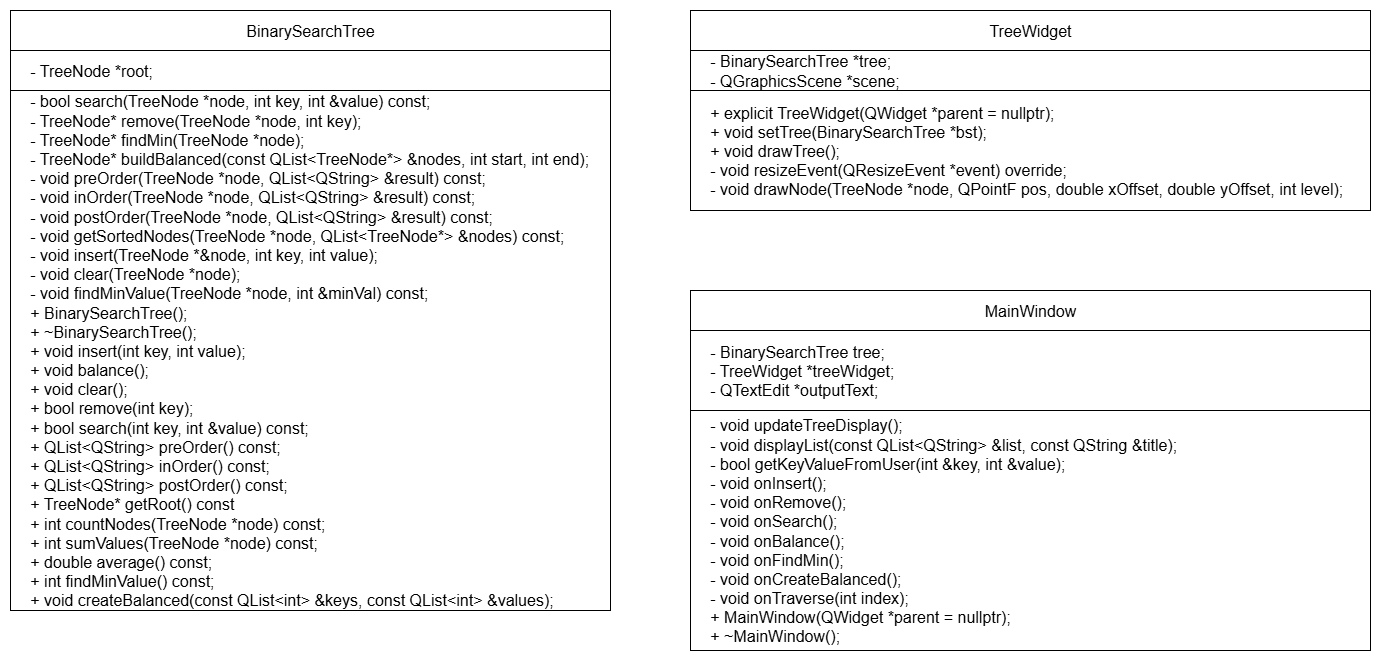

The diagram above was exported from draw.io. Its source (the exported page's mxGraphModel, read from the mxfile embedded in the PNG):
<mxGraphModel dx="1226" dy="776" grid="1" gridSize="10" guides="1" tooltips="1" connect="1" arrows="1" fold="1" page="1" pageScale="1" pageWidth="827" pageHeight="1169" math="0" shadow="0">
  <root>
    <mxCell id="0" />
    <mxCell id="1" parent="0" />
    <mxCell id="h8DohkVqt3kt2VdTvhnc-1" value="&lt;font style=&quot;font-size: 16px;&quot;&gt;BinarySearchTree&lt;/font&gt;" style="rounded=0;whiteSpace=wrap;html=1;" vertex="1" parent="1">
      <mxGeometry x="360" y="280" width="600" height="40" as="geometry" />
    </mxCell>
    <mxCell id="h8DohkVqt3kt2VdTvhnc-2" value="&lt;font style=&quot;font-size: 16px;&quot;&gt;&amp;nbsp; &amp;nbsp; - TreeNode *root;&lt;/font&gt;" style="rounded=0;whiteSpace=wrap;html=1;align=left;" vertex="1" parent="1">
      <mxGeometry x="360" y="320" width="600" height="40" as="geometry" />
    </mxCell>
    <mxCell id="h8DohkVqt3kt2VdTvhnc-3" value="&lt;div&gt;&lt;span style=&quot;font-size: 16px;&quot;&gt;&amp;nbsp; &amp;nbsp; - bool search(TreeNode *node, int key, int &amp;amp;value) const;&lt;/span&gt;&lt;/div&gt;&lt;div&gt;&lt;span style=&quot;font-size: 16px;&quot;&gt;&amp;nbsp; &amp;nbsp; - TreeNode* remove(TreeNode *node, int key);&lt;/span&gt;&lt;/div&gt;&lt;div&gt;&lt;span style=&quot;font-size: 16px;&quot;&gt;&amp;nbsp; &amp;nbsp; - TreeNode* findMin(TreeNode *node);&lt;/span&gt;&lt;/div&gt;&lt;div&gt;&lt;span style=&quot;font-size: 16px;&quot;&gt;&amp;nbsp; &amp;nbsp; - TreeNode* buildBalanced(const QList&amp;lt;TreeNode*&amp;gt; &amp;amp;nodes, int start, int end);&lt;/span&gt;&lt;/div&gt;&lt;div&gt;&lt;span style=&quot;font-size: 16px;&quot;&gt;&amp;nbsp; &amp;nbsp; - void preOrder(TreeNode *node, QList&amp;lt;QString&amp;gt; &amp;amp;result) const;&lt;/span&gt;&lt;/div&gt;&lt;div&gt;&lt;span style=&quot;font-size: 16px;&quot;&gt;&amp;nbsp; &amp;nbsp; - void inOrder(TreeNode *node, QList&amp;lt;QString&amp;gt; &amp;amp;result) const;&lt;/span&gt;&lt;/div&gt;&lt;div&gt;&lt;span style=&quot;font-size: 16px;&quot;&gt;&amp;nbsp; &amp;nbsp; - void postOrder(TreeNode *node, QList&amp;lt;QString&amp;gt; &amp;amp;result) const;&lt;/span&gt;&lt;/div&gt;&lt;div&gt;&lt;span style=&quot;font-size: 16px;&quot;&gt;&amp;nbsp; &amp;nbsp; - void getSortedNodes(TreeNode *node, QList&amp;lt;TreeNode*&amp;gt; &amp;amp;nodes) const;&lt;/span&gt;&lt;/div&gt;&lt;div&gt;&lt;span style=&quot;font-size: 16px;&quot;&gt;&amp;nbsp; &amp;nbsp; - void insert(TreeNode *&amp;amp;node, int key, int value);&lt;/span&gt;&lt;/div&gt;&lt;div&gt;&lt;span style=&quot;font-size: 16px;&quot;&gt;&amp;nbsp; &amp;nbsp; - void clear(TreeNode *node);&lt;/span&gt;&lt;/div&gt;&lt;div&gt;&lt;span style=&quot;font-size: 16px;&quot;&gt;&amp;nbsp; &amp;nbsp; - void findMinValue(TreeNode *node, int &amp;amp;minVal) const;&lt;/span&gt;&lt;/div&gt;&lt;div&gt;&lt;div style=&quot;&quot;&gt;&lt;span style=&quot;font-size: 16px;&quot;&gt;&amp;nbsp; &amp;nbsp; + BinarySearchTree();&lt;/span&gt;&lt;/div&gt;&lt;div style=&quot;&quot;&gt;&lt;span style=&quot;font-size: 16px;&quot;&gt;&amp;nbsp; &amp;nbsp; + ~BinarySearchTree();&lt;/span&gt;&lt;/div&gt;&lt;div style=&quot;&quot;&gt;&lt;span style=&quot;font-size: 16px;&quot;&gt;&amp;nbsp; &amp;nbsp; + void insert(int key, int value);&lt;/span&gt;&lt;/div&gt;&lt;div style=&quot;&quot;&gt;&lt;span style=&quot;font-size: 16px;&quot;&gt;&amp;nbsp; &amp;nbsp; + void balance();&lt;/span&gt;&lt;/div&gt;&lt;div style=&quot;&quot;&gt;&lt;span style=&quot;font-size: 16px;&quot;&gt;&amp;nbsp; &amp;nbsp; + void clear();&lt;/span&gt;&lt;/div&gt;&lt;div style=&quot;&quot;&gt;&lt;span style=&quot;font-size: 16px;&quot;&gt;&amp;nbsp; &amp;nbsp; + bool remove(int key);&lt;/span&gt;&lt;/div&gt;&lt;div style=&quot;&quot;&gt;&lt;span style=&quot;font-size: 16px;&quot;&gt;&amp;nbsp; &amp;nbsp; + bool search(int key, int &amp;amp;value) const;&lt;/span&gt;&lt;/div&gt;&lt;div style=&quot;&quot;&gt;&lt;span style=&quot;font-size: 16px;&quot;&gt;&amp;nbsp; &amp;nbsp; + QList&amp;lt;QString&amp;gt; preOrder() const;&lt;/span&gt;&lt;/div&gt;&lt;div style=&quot;&quot;&gt;&lt;span style=&quot;font-size: 16px;&quot;&gt;&amp;nbsp; &amp;nbsp; + QList&amp;lt;QString&amp;gt; inOrder() const;&lt;/span&gt;&lt;/div&gt;&lt;div style=&quot;&quot;&gt;&lt;span style=&quot;font-size: 16px;&quot;&gt;&amp;nbsp; &amp;nbsp; + QList&amp;lt;QString&amp;gt; postOrder() const;&lt;/span&gt;&lt;/div&gt;&lt;div style=&quot;&quot;&gt;&lt;span style=&quot;font-size: 16px;&quot;&gt;&amp;nbsp; &amp;nbsp; + TreeNode* getRoot() const&lt;/span&gt;&lt;/div&gt;&lt;div style=&quot;&quot;&gt;&lt;span style=&quot;font-size: 16px;&quot;&gt;&amp;nbsp; &amp;nbsp; + int countNodes(TreeNode *node) const;&lt;/span&gt;&lt;/div&gt;&lt;div style=&quot;&quot;&gt;&lt;span style=&quot;font-size: 16px;&quot;&gt;&amp;nbsp; &amp;nbsp; + int sumValues(TreeNode *node) const;&lt;/span&gt;&lt;/div&gt;&lt;div style=&quot;&quot;&gt;&lt;span style=&quot;font-size: 16px;&quot;&gt;&amp;nbsp; &amp;nbsp; + double average() const;&lt;/span&gt;&lt;/div&gt;&lt;div style=&quot;&quot;&gt;&lt;span style=&quot;font-size: 16px;&quot;&gt;&amp;nbsp; &amp;nbsp; + int findMinValue() const;&lt;/span&gt;&lt;/div&gt;&lt;div style=&quot;&quot;&gt;&lt;span style=&quot;font-size: 16px;&quot;&gt;&amp;nbsp; &amp;nbsp; + void createBalanced(const QList&amp;lt;int&amp;gt; &amp;amp;keys, const QList&amp;lt;int&amp;gt; &amp;amp;values);&lt;/span&gt;&lt;/div&gt;&lt;/div&gt;" style="rounded=0;whiteSpace=wrap;html=1;align=left;" vertex="1" parent="1">
      <mxGeometry x="360" y="360" width="600" height="520" as="geometry" />
    </mxCell>
    <mxCell id="h8DohkVqt3kt2VdTvhnc-4" value="&lt;font style=&quot;font-size: 16px;&quot;&gt;TreeWidget&lt;/font&gt;" style="rounded=0;whiteSpace=wrap;html=1;" vertex="1" parent="1">
      <mxGeometry x="1040" y="280" width="680" height="40" as="geometry" />
    </mxCell>
    <mxCell id="h8DohkVqt3kt2VdTvhnc-5" value="&lt;div&gt;&lt;span style=&quot;font-size: 16px;&quot;&gt;&amp;nbsp; &amp;nbsp; - BinarySearchTree *tree;&lt;/span&gt;&lt;/div&gt;&lt;div&gt;&lt;span style=&quot;font-size: 16px;&quot;&gt;&amp;nbsp; &amp;nbsp; - QGraphicsScene *scene;&lt;/span&gt;&lt;/div&gt;" style="rounded=0;whiteSpace=wrap;html=1;align=left;" vertex="1" parent="1">
      <mxGeometry x="1040" y="320" width="680" height="40" as="geometry" />
    </mxCell>
    <mxCell id="h8DohkVqt3kt2VdTvhnc-6" value="&lt;div&gt;&lt;span style=&quot;font-size: 16px;&quot;&gt;&amp;nbsp; &amp;nbsp; + explicit TreeWidget(QWidget *parent = nullptr);&lt;/span&gt;&lt;/div&gt;&lt;div&gt;&lt;span style=&quot;font-size: 16px;&quot;&gt;&amp;nbsp; &amp;nbsp; + void setTree(BinarySearchTree *bst);&lt;/span&gt;&lt;/div&gt;&lt;div&gt;&lt;span style=&quot;font-size: 16px;&quot;&gt;&amp;nbsp; &amp;nbsp; + void drawTree();&lt;/span&gt;&lt;/div&gt;&lt;div&gt;&lt;span style=&quot;font-size: 16px;&quot;&gt;&amp;nbsp; &amp;nbsp; - void resizeEvent(QResizeEvent *event) override;&lt;/span&gt;&lt;/div&gt;&lt;div&gt;&lt;span style=&quot;font-size: 16px;&quot;&gt;&amp;nbsp; &amp;nbsp; - void drawNode(TreeNode *node, QPointF pos, double xOffset, double yOffset, int level);&lt;/span&gt;&lt;/div&gt;" style="rounded=0;whiteSpace=wrap;html=1;align=left;" vertex="1" parent="1">
      <mxGeometry x="1040" y="360" width="680" height="120" as="geometry" />
    </mxCell>
    <mxCell id="h8DohkVqt3kt2VdTvhnc-7" value="&lt;font style=&quot;font-size: 16px;&quot;&gt;MainWindow&lt;/font&gt;" style="rounded=0;whiteSpace=wrap;html=1;" vertex="1" parent="1">
      <mxGeometry x="1040" y="560" width="680" height="40" as="geometry" />
    </mxCell>
    <mxCell id="h8DohkVqt3kt2VdTvhnc-8" value="&lt;div&gt;&lt;span style=&quot;font-size: 16px;&quot;&gt;&amp;nbsp; &amp;nbsp; - BinarySearchTree tree;&lt;/span&gt;&lt;/div&gt;&lt;div&gt;&lt;span style=&quot;font-size: 16px;&quot;&gt;&amp;nbsp; &amp;nbsp; - TreeWidget *treeWidget;&lt;/span&gt;&lt;/div&gt;&lt;div&gt;&lt;span style=&quot;font-size: 16px;&quot;&gt;&amp;nbsp; &amp;nbsp; - QTextEdit *outputText;&lt;/span&gt;&lt;/div&gt;" style="rounded=0;whiteSpace=wrap;html=1;align=left;" vertex="1" parent="1">
      <mxGeometry x="1040" y="600" width="680" height="80" as="geometry" />
    </mxCell>
    <mxCell id="h8DohkVqt3kt2VdTvhnc-9" value="&lt;div&gt;&lt;span style=&quot;font-size: 16px;&quot;&gt;&amp;nbsp; &amp;nbsp; - void updateTreeDisplay();&lt;/span&gt;&lt;/div&gt;&lt;div&gt;&lt;span style=&quot;font-size: 16px;&quot;&gt;&amp;nbsp; &amp;nbsp; - void displayList(const QList&amp;lt;QString&amp;gt; &amp;amp;list, const QString &amp;amp;title);&lt;/span&gt;&lt;/div&gt;&lt;div&gt;&lt;span style=&quot;font-size: 16px;&quot;&gt;&amp;nbsp; &amp;nbsp; - bool getKeyValueFromUser(int &amp;amp;key, int &amp;amp;value);&lt;/span&gt;&lt;/div&gt;&lt;div&gt;&lt;div style=&quot;&quot;&gt;&lt;span style=&quot;font-size: 16px;&quot;&gt;&amp;nbsp; &amp;nbsp; - void onInsert();&lt;/span&gt;&lt;/div&gt;&lt;div style=&quot;&quot;&gt;&lt;span style=&quot;font-size: 16px;&quot;&gt;&amp;nbsp; &amp;nbsp; - void onRemove();&lt;/span&gt;&lt;/div&gt;&lt;div style=&quot;&quot;&gt;&lt;span style=&quot;font-size: 16px;&quot;&gt;&amp;nbsp; &amp;nbsp; - void onSearch();&lt;/span&gt;&lt;/div&gt;&lt;div style=&quot;&quot;&gt;&lt;span style=&quot;font-size: 16px;&quot;&gt;&amp;nbsp; &amp;nbsp; - void onBalance();&lt;/span&gt;&lt;/div&gt;&lt;div style=&quot;&quot;&gt;&lt;span style=&quot;font-size: 16px;&quot;&gt;&amp;nbsp; &amp;nbsp; - void onFindMin();&lt;/span&gt;&lt;/div&gt;&lt;div style=&quot;&quot;&gt;&lt;span style=&quot;font-size: 16px;&quot;&gt;&amp;nbsp; &amp;nbsp; - void onCreateBalanced();&lt;/span&gt;&lt;/div&gt;&lt;div style=&quot;&quot;&gt;&lt;span style=&quot;font-size: 16px;&quot;&gt;&amp;nbsp; &amp;nbsp; - void onTraverse(int index);&lt;/span&gt;&lt;/div&gt;&lt;/div&gt;&lt;div style=&quot;&quot;&gt;&lt;span style=&quot;font-size: 16px;&quot;&gt;&lt;div&gt;&amp;nbsp; &amp;nbsp; + MainWindow(QWidget *parent = nullptr);&lt;/div&gt;&lt;div&gt;&amp;nbsp; &amp;nbsp; + ~MainWindow();&lt;/div&gt;&lt;/span&gt;&lt;/div&gt;" style="rounded=0;whiteSpace=wrap;html=1;align=left;" vertex="1" parent="1">
      <mxGeometry x="1040" y="680" width="680" height="240" as="geometry" />
    </mxCell>
  </root>
</mxGraphModel>